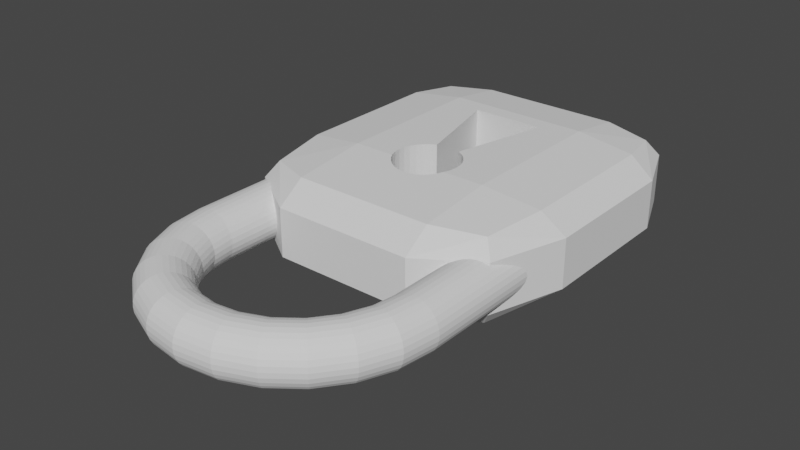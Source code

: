 # Source: LockSquare.blend  (saved by Blender 3.6.11; exported with 4.5.12 LTS)
import bpy
from mathutils import Matrix  # noqa: F401  (used for matrix-valued properties, if any)

bpy.ops.wm.read_factory_settings(use_empty=True)
scene = bpy.context.scene
scene.name = 'Scene'

# ---- collections
col_collection = bpy.data.collections.new('Collection'); scene.collection.children.link(col_collection)

# ---- world
world_world = bpy.data.worlds.new('World'); scene.world = world_world
world_world.use_nodes = True; world_world.node_tree.nodes.clear()
_N = world_world.node_tree.nodes; _L = world_world.node_tree.links
n0 = _N.new('ShaderNodeOutputWorld'); n0.name = 'World Output'; n0.location = (300, 300)
n1 = _N.new('ShaderNodeBackground'); n1.name = 'Background'; n1.location = (10, 300)
n1.inputs[0].default_value = (0.05088, 0.05088, 0.05088, 1.0)
_L.new(n1.outputs[0], n0.inputs[0])
n0.is_active_output = True
world_world.color = (0.05088, 0.05088, 0.05088)
world_world.use_sun_shadow = False
world_world.sun_shadow_jitter_overblur = 0.0

# ---- meshes
me_cube_002 = bpy.data.meshes.new('Cube.002')
me_cube_002.from_pydata([(-0.4682, -0.5639, -1.0), (-0.4682, -1.241, -0.4682), (-1.0, -0.503, -0.4682), (-0.4682, -1.059, -0.8442), (-0.7752, -0.9314, -0.7752), (-0.8442, -0.9961, -0.4682), (-0.8442, -0.5291, -0.8442), (-0.4682, -1.241, 0.4682), (-0.4682, -0.5639, 1.0), (-1.0, -0.503, 0.4682), (-0.4682, -1.059, 0.8442), (-0.7752, -0.9314, 0.7752), (-0.8442, -0.5291, 0.8442), (-0.8442, -0.9961, 0.4682), (-0.4682, 0.4682, -1.0), (-1.0, 0.4682, -0.4682), (-0.4682, 1.0, -0.4682), (-0.8442, 0.4682, -0.8442), (-0.7752, 0.7752, -0.7752), (-0.8442, 0.8442, -0.4682), (-0.4682, 0.8442, -0.8442), (-0.4682, 0.4682, 1.0), (-0.4682, 1.0, 0.4682), (-1.0, 0.4682, 0.4682), (-0.4682, 0.8442, 0.8442), (-0.7752, 0.7752, 0.7752), (-0.8442, 0.8442, 0.4682), (-0.8442, 0.4682, 0.8442), (0.4682, -0.5639, -1.0), (1.0, -0.503, -0.4682), (0.4682, -1.241, -0.4682), (0.8442, -0.5291, -0.8442), (0.7752, -0.9314, -0.7752), (0.8442, -0.9961, -0.4682), (0.4682, -1.059, -0.8442), (0.4682, -0.5639, 1.0), (0.4682, -1.241, 0.4682), (1.0, -0.503, 0.4682), (0.4682, -1.059, 0.8442), (0.7752, -0.9314, 0.7752), (0.8442, -0.9961, 0.4682), (0.8442, -0.5291, 0.8442), (0.4682, 0.4682, -1.0), (0.4682, 1.0, -0.4682), (1.0, 0.4682, -0.4682), (0.4682, 0.8442, -0.8442), (0.7752, 0.7752, -0.7752), (0.8442, 0.8442, -0.4682), (0.8442, 0.4682, -0.8442), (0.4682, 0.4682, 1.0), (1.0, 0.4682, 0.4682), (0.4682, 1.0, 0.4682), (0.8442, 0.4682, 0.8442), (0.7752, 0.7752, 0.7752), (0.8442, 0.8442, 0.4682), (0.4682, 0.8442, 0.8442), (0.7501, -1.523, 0.5029), (0.7165, -1.523, 0.4933), (0.6843, -1.523, 0.4649), (0.6546, -1.523, 0.4189), (0.6286, -1.523, 0.3569), (0.6072, -1.523, 0.2813), (0.5913, -1.523, 0.1951), (0.5815, -1.523, 0.1015), (0.5782, -1.523, 0.004265), (0.5815, -1.523, -0.09301), (0.5913, -1.523, -0.1866), (0.6072, -1.523, -0.2728), (0.6286, -1.523, -0.3483), (0.6546, -1.523, -0.4103), (0.6843, -1.523, -0.4564), (0.7165, -1.523, -0.4848), (0.7501, -1.523, -0.4944), (0.7836, -1.523, -0.4848), (0.8158, -1.523, -0.4564), (0.8455, -1.523, -0.4103), (0.8716, -1.523, -0.3483), (0.8929, -1.523, -0.2728), (0.9088, -1.523, -0.1866), (0.9186, -1.523, -0.09301), (0.9219, -1.523, 0.004265), (0.9186, -1.523, 0.1015), (0.9088, -1.523, 0.1951), (0.8929, -1.523, 0.2813), (0.8716, -1.523, 0.3569), (0.8455, -1.523, 0.4189), (0.8158, -1.523, 0.4649), (0.7836, -1.523, 0.4933), (0.7245, -1.717, 0.5029), (0.6921, -1.708, 0.4933), (0.661, -1.7, 0.4649), (0.6323, -1.692, 0.4189), (0.6071, -1.686, 0.3569), (0.5865, -1.68, 0.2813), (0.5712, -1.676, 0.1951), (0.5617, -1.674, 0.1015), (0.5585, -1.673, 0.004265), (0.5617, -1.674, -0.09301), (0.5712, -1.676, -0.1866), (0.5865, -1.68, -0.2728), (0.6071, -1.686, -0.3483), (0.6323, -1.692, -0.4103), (0.661, -1.7, -0.4564), (0.6921, -1.708, -0.4848), (0.7245, -1.717, -0.4944), (0.7569, -1.726, -0.4848), (0.788, -1.734, -0.4564), (0.8167, -1.742, -0.4103), (0.8419, -1.749, -0.3483), (0.8625, -1.754, -0.2728), (0.8779, -1.758, -0.1866), (0.8873, -1.761, -0.09301), (0.8905, -1.762, 0.004265), (0.8873, -1.761, 0.1015), (0.8779, -1.758, 0.1951), (0.8625, -1.754, 0.2813), (0.8419, -1.749, 0.3569), (0.8167, -1.742, 0.4189), (0.788, -1.734, 0.4649), (0.7569, -1.726, 0.4933), (0.6496, -1.898, 0.5029), (0.6205, -1.881, 0.4933), (0.5926, -1.865, 0.4649), (0.5669, -1.85, 0.4189), (0.5443, -1.837, 0.3569), (0.5258, -1.827, 0.2813), (0.5121, -1.819, 0.1951), (0.5036, -1.814, 0.1015), (0.5008, -1.812, 0.004264), (0.5036, -1.814, -0.09301), (0.5121, -1.819, -0.1866), (0.5258, -1.827, -0.2728), (0.5443, -1.837, -0.3483), (0.5669, -1.85, -0.4103), (0.5926, -1.865, -0.4564), (0.6205, -1.881, -0.4848), (0.6496, -1.898, -0.4944), (0.6786, -1.915, -0.4848), (0.7065, -1.931, -0.4564), (0.7323, -1.946, -0.4103), (0.7548, -1.959, -0.3483), (0.7733, -1.969, -0.2728), (0.7871, -1.977, -0.1866), (0.7955, -1.982, -0.09301), (0.7984, -1.984, 0.004264), (0.7955, -1.982, 0.1015), (0.7871, -1.977, 0.1951), (0.7733, -1.969, 0.2813), (0.7548, -1.959, 0.3569), (0.7323, -1.946, 0.4189), (0.7065, -1.931, 0.4649), (0.6786, -1.915, 0.4933), (0.5304, -2.053, 0.5029), (0.5067, -2.03, 0.4933), (0.4839, -2.007, 0.4649), (0.4629, -1.986, 0.4189), (0.4445, -1.967, 0.3569), (0.4293, -1.952, 0.2813), (0.4181, -1.941, 0.1951), (0.4112, -1.934, 0.1015), (0.4089, -1.932, 0.004264), (0.4112, -1.934, -0.09301), (0.4181, -1.941, -0.1866), (0.4293, -1.952, -0.2728), (0.4445, -1.967, -0.3483), (0.4629, -1.986, -0.4103), (0.4839, -2.007, -0.4564), (0.5067, -2.03, -0.4848), (0.5304, -2.053, -0.4944), (0.5541, -2.077, -0.4848), (0.5769, -2.1, -0.4564), (0.5979, -2.121, -0.4103), (0.6163, -2.139, -0.3483), (0.6314, -2.154, -0.2728), (0.6426, -2.166, -0.1866), (0.6496, -2.173, -0.09301), (0.6519, -2.175, 0.004264), (0.6496, -2.173, 0.1015), (0.6426, -2.166, 0.1951), (0.6314, -2.154, 0.2813), (0.6163, -2.139, 0.3569), (0.5979, -2.121, 0.4189), (0.5769, -2.1, 0.4649), (0.5541, -2.077, 0.4933), (0.375, -2.173, 0.5029), (0.3583, -2.144, 0.4933), (0.3422, -2.116, 0.4649), (0.3273, -2.09, 0.4189), (0.3143, -2.067, 0.3569), (0.3036, -2.049, 0.2813), (0.2957, -2.035, 0.1951), (0.2908, -2.027, 0.1015), (0.2891, -2.024, 0.004264), (0.2908, -2.027, -0.09301), (0.2957, -2.035, -0.1866), (0.3036, -2.049, -0.2728), (0.3143, -2.067, -0.3483), (0.3273, -2.09, -0.4103), (0.3422, -2.116, -0.4564), (0.3583, -2.144, -0.4848), (0.375, -2.173, -0.4944), (0.3918, -2.202, -0.4848), (0.4079, -2.23, -0.4564), (0.4228, -2.255, -0.4103), (0.4358, -2.278, -0.3483), (0.4465, -2.296, -0.2728), (0.4544, -2.31, -0.1866), (0.4593, -2.319, -0.09301), (0.461, -2.321, 0.004264), (0.4593, -2.319, 0.1015), (0.4544, -2.31, 0.1951), (0.4465, -2.296, 0.2813), (0.4358, -2.278, 0.3569), (0.4228, -2.255, 0.4189), (0.4079, -2.23, 0.4649), (0.3918, -2.202, 0.4933), (0.1941, -2.248, 0.5029), (0.1855, -2.215, 0.4933), (0.1771, -2.184, 0.4649), (0.1694, -2.155, 0.4189), (0.1627, -2.13, 0.3569), (0.1572, -2.109, 0.2813), (0.153, -2.094, 0.1951), (0.1505, -2.085, 0.1015), (0.1497, -2.082, 0.004264), (0.1505, -2.085, -0.09302), (0.153, -2.094, -0.1866), (0.1572, -2.109, -0.2728), (0.1627, -2.13, -0.3483), (0.1694, -2.155, -0.4103), (0.1771, -2.184, -0.4564), (0.1855, -2.215, -0.4848), (0.1941, -2.248, -0.4944), (0.2028, -2.28, -0.4848), (0.2112, -2.311, -0.4564), (0.2188, -2.34, -0.4103), (0.2256, -2.365, -0.3483), (0.2311, -2.386, -0.2728), (0.2352, -2.401, -0.1866), (0.2378, -2.41, -0.09302), (0.2386, -2.413, 0.004264), (0.2378, -2.41, 0.1015), (0.2352, -2.401, 0.1951), (0.2311, -2.386, 0.2813), (0.2256, -2.365, 0.3569), (0.2188, -2.34, 0.4189), (0.2112, -2.311, 0.4649), (0.2028, -2.28, 0.4933), (1.583e-10, -2.273, 0.5029), (6.067e-08, -2.24, 0.4933), (1.529e-08, -2.207, 0.4649), (6.067e-08, -2.178, 0.4189), (7.579e-08, -2.152, 0.3569), (4.554e-08, -2.13, 0.2813), (9.092e-08, -2.114, 0.1951), (7.579e-08, -2.105, 0.1015), (9.092e-08, -2.101, 0.004263), (7.579e-08, -2.105, -0.09302), (9.092e-08, -2.114, -0.1866), (4.554e-08, -2.13, -0.2728), (9.092e-08, -2.152, -0.3483), (9.092e-08, -2.178, -0.4103), (4.554e-08, -2.207, -0.4564), (6.067e-08, -2.24, -0.4848), (1.06e-07, -2.273, -0.4944), (3.041e-08, -2.307, -0.4848), (6.067e-08, -2.339, -0.4564), (1.583e-10, -2.369, -0.4103), (4.554e-08, -2.395, -0.3483), (6.067e-08, -2.416, -0.2728), (1.514e-07, -2.432, -0.1866), (4.554e-08, -2.442, -0.09302), (4.554e-08, -2.445, 0.004263), (4.554e-08, -2.442, 0.1015), (9.092e-08, -2.432, 0.1951), (1.529e-08, -2.416, 0.2813), (4.554e-08, -2.395, 0.3569), (1.583e-10, -2.369, 0.4189), (1.583e-10, -2.339, 0.4649), (3.041e-08, -2.307, 0.4933), (-0.1941, -2.248, 0.5029), (-0.1855, -2.215, 0.4933), (-0.1771, -2.184, 0.4649), (-0.1694, -2.155, 0.4189), (-0.1627, -2.13, 0.3569), (-0.1572, -2.109, 0.2813), (-0.153, -2.094, 0.1951), (-0.1505, -2.085, 0.1015), (-0.1497, -2.082, 0.004263), (-0.1505, -2.085, -0.09302), (-0.153, -2.094, -0.1866), (-0.1572, -2.109, -0.2728), (-0.1627, -2.13, -0.3483), (-0.1694, -2.155, -0.4103), (-0.1771, -2.184, -0.4564), (-0.1855, -2.215, -0.4848), (-0.1941, -2.248, -0.4944), (-0.2028, -2.28, -0.4848), (-0.2112, -2.311, -0.4564), (-0.2188, -2.34, -0.4103), (-0.2256, -2.365, -0.3483), (-0.2311, -2.386, -0.2728), (-0.2352, -2.401, -0.1866), (-0.2378, -2.41, -0.09302), (-0.2386, -2.413, 0.004263), (-0.2378, -2.41, 0.1015), (-0.2352, -2.401, 0.1951), (-0.2311, -2.386, 0.2813), (-0.2256, -2.365, 0.3569), (-0.2188, -2.34, 0.4189), (-0.2112, -2.311, 0.4649), (-0.2028, -2.28, 0.4933), (-0.375, -2.173, 0.5029), (-0.3583, -2.144, 0.4933), (-0.3422, -2.116, 0.4649), (-0.3273, -2.09, 0.4189), (-0.3143, -2.067, 0.3569), (-0.3036, -2.049, 0.2813), (-0.2957, -2.035, 0.1951), (-0.2908, -2.027, 0.1015), (-0.2891, -2.024, 0.004263), (-0.2908, -2.027, -0.09302), (-0.2957, -2.035, -0.1866), (-0.3036, -2.049, -0.2728), (-0.3143, -2.067, -0.3483), (-0.3273, -2.09, -0.4103), (-0.3422, -2.116, -0.4564), (-0.3583, -2.144, -0.4848), (-0.375, -2.173, -0.4944), (-0.3918, -2.202, -0.4848), (-0.4079, -2.23, -0.4564), (-0.4228, -2.255, -0.4103), (-0.4358, -2.278, -0.3483), (-0.4465, -2.296, -0.2728), (-0.4544, -2.31, -0.1866), (-0.4593, -2.319, -0.09302), (-0.461, -2.321, 0.004263), (-0.4593, -2.319, 0.1015), (-0.4544, -2.31, 0.1951), (-0.4465, -2.296, 0.2813), (-0.4358, -2.278, 0.3569), (-0.4228, -2.255, 0.4189), (-0.4079, -2.23, 0.4649), (-0.3918, -2.202, 0.4933), (-0.5304, -2.053, 0.5029), (-0.5067, -2.03, 0.4933), (-0.4839, -2.007, 0.4649), (-0.4629, -1.986, 0.4189), (-0.4445, -1.967, 0.3569), (-0.4293, -1.952, 0.2813), (-0.4181, -1.941, 0.1951), (-0.4112, -1.934, 0.1015), (-0.4089, -1.932, 0.004263), (-0.4112, -1.934, -0.09302), (-0.4181, -1.941, -0.1866), (-0.4293, -1.952, -0.2728), (-0.4445, -1.967, -0.3483), (-0.4629, -1.986, -0.4103), (-0.4839, -2.007, -0.4564), (-0.5067, -2.03, -0.4848), (-0.5304, -2.053, -0.4944), (-0.5541, -2.077, -0.4848), (-0.5769, -2.1, -0.4564), (-0.5979, -2.121, -0.4103), (-0.6163, -2.139, -0.3483), (-0.6314, -2.154, -0.2728), (-0.6426, -2.166, -0.1866), (-0.6495, -2.173, -0.09302), (-0.6519, -2.175, 0.004263), (-0.6495, -2.173, 0.1015), (-0.6426, -2.166, 0.1951), (-0.6314, -2.154, 0.2813), (-0.6163, -2.139, 0.3569), (-0.5979, -2.121, 0.4189), (-0.5769, -2.1, 0.4649), (-0.5541, -2.077, 0.4933), (-0.6496, -1.898, 0.5029), (-0.6205, -1.881, 0.4933), (-0.5926, -1.865, 0.4649), (-0.5669, -1.85, 0.4189), (-0.5443, -1.837, 0.3569), (-0.5258, -1.827, 0.2813), (-0.5121, -1.819, 0.1951), (-0.5036, -1.814, 0.1015), (-0.5008, -1.812, 0.004262), (-0.5036, -1.814, -0.09302), (-0.5121, -1.819, -0.1866), (-0.5258, -1.827, -0.2728), (-0.5443, -1.837, -0.3483), (-0.5669, -1.85, -0.4103), (-0.5926, -1.865, -0.4564), (-0.6205, -1.881, -0.4848), (-0.6496, -1.898, -0.4944), (-0.6786, -1.915, -0.4848), (-0.7065, -1.931, -0.4564), (-0.7323, -1.946, -0.4103), (-0.7548, -1.959, -0.3483), (-0.7733, -1.969, -0.2728), (-0.7871, -1.977, -0.1866), (-0.7955, -1.982, -0.09302), (-0.7984, -1.984, 0.004262), (-0.7955, -1.982, 0.1015), (-0.7871, -1.977, 0.1951), (-0.7733, -1.969, 0.2813), (-0.7548, -1.959, 0.3569), (-0.7323, -1.946, 0.4189), (-0.7065, -1.931, 0.4649), (-0.6786, -1.915, 0.4933), (-0.7245, -1.717, 0.5029), (-0.6921, -1.708, 0.4933), (-0.661, -1.7, 0.4649), (-0.6323, -1.692, 0.4189), (-0.6071, -1.686, 0.3568), (-0.5865, -1.68, 0.2813), (-0.5712, -1.676, 0.1951), (-0.5617, -1.674, 0.1015), (-0.5585, -1.673, 0.004262), (-0.5617, -1.674, -0.09302), (-0.5712, -1.676, -0.1866), (-0.5865, -1.68, -0.2728), (-0.6071, -1.686, -0.3483), (-0.6323, -1.692, -0.4103), (-0.661, -1.7, -0.4564), (-0.6921, -1.708, -0.4848), (-0.7245, -1.717, -0.4944), (-0.7569, -1.726, -0.4848), (-0.788, -1.734, -0.4564), (-0.8167, -1.742, -0.4103), (-0.8419, -1.749, -0.3483), (-0.8625, -1.754, -0.2728), (-0.8779, -1.758, -0.1866), (-0.8873, -1.761, -0.09302), (-0.8905, -1.762, 0.004262), (-0.8873, -1.761, 0.1015), (-0.8779, -1.758, 0.1951), (-0.8625, -1.754, 0.2813), (-0.8419, -1.749, 0.3568), (-0.8167, -1.742, 0.4189), (-0.788, -1.734, 0.4649), (-0.7569, -1.726, 0.4933), (-0.7501, -1.523, 0.5029), (-0.7165, -1.523, 0.4933), (-0.6843, -1.523, 0.4649), (-0.6546, -1.523, 0.4189), (-0.6286, -1.523, 0.3568), (-0.6072, -1.523, 0.2813), (-0.5913, -1.523, 0.1951), (-0.5815, -1.523, 0.1015), (-0.5782, -1.523, 0.004262), (-0.5815, -1.523, -0.09302), (-0.5913, -1.523, -0.1866), (-0.6072, -1.523, -0.2728), (-0.6286, -1.523, -0.3483), (-0.6546, -1.523, -0.4103), (-0.6843, -1.523, -0.4564), (-0.7165, -1.523, -0.4848), (-0.7501, -1.523, -0.4944), (-0.7836, -1.523, -0.4848), (-0.8158, -1.523, -0.4564), (-0.8455, -1.523, -0.4103), (-0.8716, -1.523, -0.3483), (-0.8929, -1.523, -0.2728), (-0.9088, -1.523, -0.1866), (-0.9186, -1.523, -0.09302), (-0.9219, -1.523, 0.004262), (-0.9186, -1.523, 0.1015), (-0.9088, -1.523, 0.1951), (-0.8929, -1.523, 0.2813), (-0.8716, -1.523, 0.3568), (-0.8455, -1.523, 0.4189), (-0.8158, -1.523, 0.4649), (-0.7836, -1.523, 0.4933), (0.7501, -0.5045, 0.5029), (0.7165, -0.5045, 0.4933), (0.6843, -0.5045, 0.4649), (0.6546, -0.5045, 0.4189), (0.6286, -0.5045, 0.3569), (0.6072, -0.5045, 0.2813), (0.5913, -0.5045, 0.1951), (0.5815, -0.5045, 0.1015), (0.5782, -0.5045, 0.004265), (0.5815, -0.5045, -0.09301), (0.5913, -0.5045, -0.1866), (0.6072, -0.5045, -0.2728), (0.6286, -0.5045, -0.3483), (0.6546, -0.5045, -0.4103), (0.6843, -0.5045, -0.4564), (0.7165, -0.5045, -0.4848), (0.7501, -0.5045, -0.4944), (0.7836, -0.5045, -0.4848), (0.8158, -0.5045, -0.4564), (0.8455, -0.5045, -0.4103), (0.8716, -0.5045, -0.3483), (0.8929, -0.5045, -0.2728), (0.9088, -0.5045, -0.1866), (0.9186, -0.5045, -0.09301), (0.9219, -0.5045, 0.004265), (0.9186, -0.5045, 0.1015), (0.9088, -0.5045, 0.1951), (0.8929, -0.5045, 0.2813), (0.8716, -0.5045, 0.3569), (0.8455, -0.5045, 0.4189), (0.8158, -0.5045, 0.4649), (0.7836, -0.5045, 0.4933), (-0.7501, -0.5045, 0.5029), (-0.7165, -0.5045, 0.4933), (-0.6843, -0.5045, 0.4649), (-0.6546, -0.5045, 0.4189), (-0.6286, -0.5045, 0.3568), (-0.6072, -0.5045, 0.2813), (-0.5913, -0.5045, 0.1951), (-0.5815, -0.5045, 0.1015), (-0.5782, -0.5045, 0.004262), (-0.5815, -0.5045, -0.09302), (-0.5913, -0.5045, -0.1866), (-0.6072, -0.5045, -0.2728), (-0.6286, -0.5045, -0.3483), (-0.6546, -0.5045, -0.4103), (-0.6843, -0.5045, -0.4564), (-0.7165, -0.5045, -0.4848), (-0.7501, -0.5045, -0.4944), (-0.7836, -0.5045, -0.4848), (-0.8158, -0.5045, -0.4564), (-0.8455, -0.5045, -0.4103), (-0.8716, -0.5045, -0.3483), (-0.8929, -0.5045, -0.2728), (-0.9088, -0.5045, -0.1866), (-0.9186, -0.5045, -0.09302), (-0.9219, -0.5045, 0.004262), (-0.9186, -0.5045, 0.1015), (-0.9088, -0.5045, 0.1951), (-0.8929, -0.5045, 0.2813), (-0.8716, -0.5045, 0.3568), (-0.8455, -0.5045, 0.4189), (-0.8158, -0.5045, 0.4649), (-0.7836, -0.5045, 0.4933), (-0.1214, 0.3574, 1.0), (-0.2381, 0.3574, 1.0), (0.2381, 0.3574, 1.0), (-4.756e-10, 0.3574, 1.0), (0.1214, 0.3574, 1.0), (-0.211, -0.5131, 1.0), (-0.2151, -0.4712, 1.0), (-0.1987, -0.5535, 1.0), (-0.211, -0.4292, 1.0), (-0.1987, -0.3889, 1.0), (-0.1789, -0.3517, 1.0), (-0.1932, -0.5639, 1.0), (-0.08232, -0.2724, 1.0), (-0.1195, -0.2923, 1.0), (-0.1521, -0.3191, 1.0), (0.1195, -0.2923, 1.0), (0.08232, -0.2724, 1.0), (0.1932, -0.5639, 1.0), (0.1789, -0.3517, 1.0), (0.1521, -0.3191, 1.0), (0.2151, -0.4712, 1.0), (0.211, -0.4292, 1.0), (0.1987, -0.5535, 1.0), (0.211, -0.5131, 1.0), (0.1987, -0.3889, 1.0), (-0.1932, -0.5639, -1.0), (-0.1521, -0.6233, -0.9813), (-0.1789, -0.5907, -0.9916), (-0.1195, -0.65, -0.9729), (-0.04197, -0.6822, -0.9628), (-0.08232, -0.6699, -0.9666), (0.08232, -0.6699, -0.9666), (0.04197, -0.6822, -0.9628), (0.1521, -0.6233, -0.9813), (0.1932, -0.5639, -1.0), (0.1789, -0.5907, -0.9916), (0.0, -0.6863, -0.9615), (0.1195, -0.65, -0.9729), (-0.1521, -0.6233, 0.9813), (-0.1789, -0.5907, 0.9916), (-0.1195, -0.65, 0.9729), (-0.04197, -0.6822, 0.9628), (-0.08232, -0.6699, 0.9666), (0.08232, -0.6699, 0.9666), (0.04197, -0.6822, 0.9628), (0.1521, -0.6233, 0.9813), (0.1789, -0.5907, 0.9916), (0.1195, -0.65, 0.9729), (0.0, -0.6863, 0.9615), (-0.2381, 0.3574, -1.0), (-4.756e-10, 0.3574, -1.0), (-0.1214, 0.3574, -1.0), (0.2381, 0.3574, -1.0), (0.1214, 0.3574, -1.0), (-0.2151, -0.4712, -1.0), (-0.1987, -0.5535, -1.0), (-0.211, -0.5131, -1.0), (-0.211, -0.4292, -1.0), (-0.1521, -0.3191, -1.0), (-0.1195, -0.2923, -1.0), (-0.1789, -0.3517, -1.0), (-0.1987, -0.3889, -1.0), (0.1195, -0.2923, -1.0), (0.08232, -0.2724, -1.0), (-0.08232, -0.2724, -1.0), (0.1521, -0.3191, -1.0), (0.1789, -0.3517, -1.0), (0.1987, -0.5535, -1.0), (0.2151, -0.4712, -1.0), (0.211, -0.5131, -1.0), (0.211, -0.4292, -1.0), (0.1987, -0.3889, -1.0)], [], [(30, 36, 7, 1), (44, 50, 37, 29), (537, 536, 539, 540, 538, 552, 551, 555, 554, 560, 557, 556, 559, 558, 553, 35, 49, 21, 8, 547, 543, 541, 542, 544, 545, 546, 550, 549, 548), (2, 9, 23, 15), (16, 22, 51, 43), (0, 3, 4, 6), (1, 5, 4, 3), (2, 6, 4, 5), (7, 10, 11, 13), (8, 12, 11, 10), (9, 13, 11, 12), (14, 17, 18, 20), (15, 19, 18, 17), (16, 20, 18, 19), (21, 24, 25, 27), (22, 26, 25, 24), (23, 27, 25, 26), (28, 31, 32, 34), (29, 33, 32, 31), (30, 34, 32, 33), (35, 38, 39, 41), (36, 40, 39, 38), (37, 41, 39, 40), (42, 45, 46, 48), (43, 47, 46, 45), (44, 48, 46, 47), (49, 52, 53, 55), (50, 54, 53, 52), (51, 55, 53, 54), (14, 0, 6, 17), (17, 6, 2, 15), (1, 7, 13, 5), (5, 13, 9, 2), (8, 21, 27, 12), (12, 27, 23, 9), (22, 16, 19, 26), (26, 19, 15, 23), (42, 14, 20, 45), (45, 20, 16, 43), (21, 49, 55, 24), (24, 55, 51, 22), (50, 44, 47, 54), (54, 47, 43, 51), (28, 42, 48, 31), (31, 48, 44, 29), (49, 35, 41, 52), (52, 41, 37, 50), (36, 30, 33, 40), (40, 33, 29, 37), (570, 28, 34, 3, 0, 561, 563, 562, 564, 566, 565, 572, 568, 567, 573, 569, 571), (3, 34, 30, 1), (547, 8, 10, 38, 35, 553, 582, 581, 583, 579, 580, 584, 577, 578, 576, 574, 575), (38, 10, 7, 36), (599, 588, 589, 586, 587, 585, 600, 595, 594, 596, 597, 593, 590, 592, 591, 561, 0, 14, 42, 28, 570, 603, 605, 604, 606, 607, 602, 601, 598), (74, 106, 105, 73), (61, 93, 92, 60), (56, 88, 119, 87), (75, 107, 106, 74), (62, 94, 93, 61), (76, 108, 107, 75), (63, 95, 94, 62), (77, 109, 108, 76), (64, 96, 95, 63), (78, 110, 109, 77), (65, 97, 96, 64), (79, 111, 110, 78), (66, 98, 97, 65), (80, 112, 111, 79), (67, 99, 98, 66), (81, 113, 112, 80), (68, 100, 99, 67), (82, 114, 113, 81), (69, 101, 100, 68), (83, 115, 114, 82), (70, 102, 101, 69), (57, 89, 88, 56), (84, 116, 115, 83), (71, 103, 102, 70), (58, 90, 89, 57), (85, 117, 116, 84), (72, 104, 103, 71), (59, 91, 90, 58), (86, 118, 117, 85), (73, 105, 104, 72), (60, 92, 91, 59), (87, 119, 118, 86), (114, 146, 145, 113), (101, 133, 132, 100), (115, 147, 146, 114), (102, 134, 133, 101), (89, 121, 120, 88), (116, 148, 147, 115), (103, 135, 134, 102), (90, 122, 121, 89), (117, 149, 148, 116), (104, 136, 135, 103), (91, 123, 122, 90), (118, 150, 149, 117), (105, 137, 136, 104), (92, 124, 123, 91), (119, 151, 150, 118), (106, 138, 137, 105), (93, 125, 124, 92), (88, 120, 151, 119), (107, 139, 138, 106), (94, 126, 125, 93), (108, 140, 139, 107), (95, 127, 126, 94), (109, 141, 140, 108), (96, 128, 127, 95), (110, 142, 141, 109), (97, 129, 128, 96), (111, 143, 142, 110), (98, 130, 129, 97), (112, 144, 143, 111), (99, 131, 130, 98), (113, 145, 144, 112), (100, 132, 131, 99), (149, 181, 180, 148), (136, 168, 167, 135), (123, 155, 154, 122), (150, 182, 181, 149), (137, 169, 168, 136), (124, 156, 155, 123), (151, 183, 182, 150), (138, 170, 169, 137), (125, 157, 156, 124), (120, 152, 183, 151), (139, 171, 170, 138), (126, 158, 157, 125), (140, 172, 171, 139), (127, 159, 158, 126), (141, 173, 172, 140), (128, 160, 159, 127), (142, 174, 173, 141), (129, 161, 160, 128), (143, 175, 174, 142), (130, 162, 161, 129), (144, 176, 175, 143), (131, 163, 162, 130), (145, 177, 176, 144), (132, 164, 163, 131), (146, 178, 177, 145), (133, 165, 164, 132), (147, 179, 178, 146), (134, 166, 165, 133), (121, 153, 152, 120), (148, 180, 179, 147), (135, 167, 166, 134), (122, 154, 153, 121), (152, 184, 215, 183), (171, 203, 202, 170), (158, 190, 189, 157), (172, 204, 203, 171), (159, 191, 190, 158), (173, 205, 204, 172), (160, 192, 191, 159), (174, 206, 205, 173), (161, 193, 192, 160), (175, 207, 206, 174), (162, 194, 193, 161), (176, 208, 207, 175), (163, 195, 194, 162), (177, 209, 208, 176), (164, 196, 195, 163), (178, 210, 209, 177), (165, 197, 196, 164), (179, 211, 210, 178), (166, 198, 197, 165), (153, 185, 184, 152), (180, 212, 211, 179), (167, 199, 198, 166), (154, 186, 185, 153), (181, 213, 212, 180), (168, 200, 199, 167), (155, 187, 186, 154), (182, 214, 213, 181), (169, 201, 200, 168), (156, 188, 187, 155), (183, 215, 214, 182), (170, 202, 201, 169), (157, 189, 188, 156), (206, 238, 237, 205), (193, 225, 224, 192), (207, 239, 238, 206), (194, 226, 225, 193), (208, 240, 239, 207), (195, 227, 226, 194), (209, 241, 240, 208), (196, 228, 227, 195), (210, 242, 241, 209), (197, 229, 228, 196), (211, 243, 242, 210), (198, 230, 229, 197), (185, 217, 216, 184), (212, 244, 243, 211), (199, 231, 230, 198), (186, 218, 217, 185), (213, 245, 244, 212), (200, 232, 231, 199), (187, 219, 218, 186), (214, 246, 245, 213), (201, 233, 232, 200), (188, 220, 219, 187), (215, 247, 246, 214), (202, 234, 233, 201), (189, 221, 220, 188), (184, 216, 247, 215), (203, 235, 234, 202), (190, 222, 221, 189), (204, 236, 235, 203), (191, 223, 222, 190), (205, 237, 236, 204), (192, 224, 223, 191), (241, 273, 272, 240), (228, 260, 259, 227), (242, 274, 273, 241), (229, 261, 260, 228), (243, 275, 274, 242), (230, 262, 261, 229), (217, 249, 248, 216), (244, 276, 275, 243), (231, 263, 262, 230), (218, 250, 249, 217), (245, 277, 276, 244), (232, 264, 263, 231), (219, 251, 250, 218), (246, 278, 277, 245), (233, 265, 264, 232), (220, 252, 251, 219), (247, 279, 278, 246), (234, 266, 265, 233), (221, 253, 252, 220), (216, 248, 279, 247), (235, 267, 266, 234), (222, 254, 253, 221), (236, 268, 267, 235), (223, 255, 254, 222), (237, 269, 268, 236), (224, 256, 255, 223), (238, 270, 269, 237), (225, 257, 256, 224), (239, 271, 270, 238), (226, 258, 257, 225), (240, 272, 271, 239), (227, 259, 258, 226), (249, 281, 280, 248), (276, 308, 307, 275), (263, 295, 294, 262), (250, 282, 281, 249), (277, 309, 308, 276), (264, 296, 295, 263), (251, 283, 282, 250), (278, 310, 309, 277), (265, 297, 296, 264), (252, 284, 283, 251), (279, 311, 310, 278), (266, 298, 297, 265), (253, 285, 284, 252), (248, 280, 311, 279), (267, 299, 298, 266), (254, 286, 285, 253), (268, 300, 299, 267), (255, 287, 286, 254), (269, 301, 300, 268), (256, 288, 287, 255), (270, 302, 301, 269), (257, 289, 288, 256), (271, 303, 302, 270), (258, 290, 289, 257), (272, 304, 303, 271), (259, 291, 290, 258), (273, 305, 304, 272), (260, 292, 291, 259), (274, 306, 305, 273), (261, 293, 292, 260), (275, 307, 306, 274), (262, 294, 293, 261), (284, 316, 315, 283), (311, 343, 342, 310), (298, 330, 329, 297), (285, 317, 316, 284), (280, 312, 343, 311), (299, 331, 330, 298), (286, 318, 317, 285), (300, 332, 331, 299), (287, 319, 318, 286), (301, 333, 332, 300), (288, 320, 319, 287), (302, 334, 333, 301), (289, 321, 320, 288), (303, 335, 334, 302), (290, 322, 321, 289), (304, 336, 335, 303), (291, 323, 322, 290), (305, 337, 336, 304), (292, 324, 323, 291), (306, 338, 337, 305), (293, 325, 324, 292), (307, 339, 338, 306), (294, 326, 325, 293), (281, 313, 312, 280), (308, 340, 339, 307), (295, 327, 326, 294), (282, 314, 313, 281), (309, 341, 340, 308), (296, 328, 327, 295), (283, 315, 314, 282), (310, 342, 341, 309), (297, 329, 328, 296), (319, 351, 350, 318), (333, 365, 364, 332), (320, 352, 351, 319), (334, 366, 365, 333), (321, 353, 352, 320), (335, 367, 366, 334), (322, 354, 353, 321), (336, 368, 367, 335), (323, 355, 354, 322), (337, 369, 368, 336), (324, 356, 355, 323), (338, 370, 369, 337), (325, 357, 356, 324), (339, 371, 370, 338), (326, 358, 357, 325), (313, 345, 344, 312), (340, 372, 371, 339), (327, 359, 358, 326), (314, 346, 345, 313), (341, 373, 372, 340), (328, 360, 359, 327), (315, 347, 346, 314), (342, 374, 373, 341), (329, 361, 360, 328), (316, 348, 347, 315), (343, 375, 374, 342), (330, 362, 361, 329), (317, 349, 348, 316), (312, 344, 375, 343), (331, 363, 362, 330), (318, 350, 349, 317), (332, 364, 363, 331), (354, 386, 385, 353), (368, 400, 399, 367), (355, 387, 386, 354), (369, 401, 400, 368), (356, 388, 387, 355), (370, 402, 401, 369), (357, 389, 388, 356), (371, 403, 402, 370), (358, 390, 389, 357), (345, 377, 376, 344), (372, 404, 403, 371), (359, 391, 390, 358), (346, 378, 377, 345), (373, 405, 404, 372), (360, 392, 391, 359), (347, 379, 378, 346), (374, 406, 405, 373), (361, 393, 392, 360), (348, 380, 379, 347), (375, 407, 406, 374), (362, 394, 393, 361), (349, 381, 380, 348), (344, 376, 407, 375), (363, 395, 394, 362), (350, 382, 381, 349), (364, 396, 395, 363), (351, 383, 382, 350), (365, 397, 396, 364), (352, 384, 383, 351), (366, 398, 397, 365), (353, 385, 384, 352), (367, 399, 398, 366), (389, 421, 420, 388), (403, 435, 434, 402), (390, 422, 421, 389), (377, 409, 408, 376), (404, 436, 435, 403), (391, 423, 422, 390), (378, 410, 409, 377), (405, 437, 436, 404), (392, 424, 423, 391), (379, 411, 410, 378), (406, 438, 437, 405), (393, 425, 424, 392), (380, 412, 411, 379), (407, 439, 438, 406), (394, 426, 425, 393), (381, 413, 412, 380), (376, 408, 439, 407), (395, 427, 426, 394), (382, 414, 413, 381), (396, 428, 427, 395), (383, 415, 414, 382), (397, 429, 428, 396), (384, 416, 415, 383), (398, 430, 429, 397), (385, 417, 416, 384), (399, 431, 430, 398), (386, 418, 417, 385), (400, 432, 431, 399), (387, 419, 418, 386), (401, 433, 432, 400), (388, 420, 419, 387), (402, 434, 433, 401), (424, 456, 455, 423), (411, 443, 442, 410), (438, 470, 469, 437), (425, 457, 456, 424), (412, 444, 443, 411), (439, 471, 470, 438), (426, 458, 457, 425), (413, 445, 444, 412), (408, 440, 471, 439), (427, 459, 458, 426), (414, 446, 445, 413), (428, 460, 459, 427), (415, 447, 446, 414), (429, 461, 460, 428), (416, 448, 447, 415), (430, 462, 461, 429), (417, 449, 448, 416), (431, 463, 462, 430), (418, 450, 449, 417), (432, 464, 463, 431), (419, 451, 450, 418), (433, 465, 464, 432), (420, 452, 451, 419), (434, 466, 465, 433), (421, 453, 452, 420), (435, 467, 466, 434), (422, 454, 453, 421), (409, 441, 440, 408), (436, 468, 467, 435), (423, 455, 454, 422), (410, 442, 441, 409), (437, 469, 468, 436), (69, 485, 486, 70), (452, 516, 515, 451), (70, 486, 487, 71), (453, 517, 516, 452), (71, 487, 488, 72), (454, 518, 517, 453), (72, 488, 489, 73), (455, 519, 518, 454), (73, 489, 490, 74), (456, 520, 519, 455), (74, 490, 491, 75), (457, 521, 520, 456), (75, 491, 492, 76), (458, 522, 521, 457), (76, 492, 493, 77), (459, 523, 522, 458), (77, 493, 494, 78), (460, 524, 523, 459), (78, 494, 495, 79), (461, 525, 524, 460), (79, 495, 496, 80), (462, 526, 525, 461), (80, 496, 497, 81), (463, 527, 526, 462), (81, 497, 498, 82), (464, 528, 527, 463), (82, 498, 499, 83), (56, 472, 473, 57), (465, 529, 528, 464), (83, 499, 500, 84), (57, 473, 474, 58), (466, 530, 529, 465), (84, 500, 501, 85), (58, 474, 475, 59), (467, 531, 530, 466), (441, 505, 504, 440), (85, 501, 502, 86), (59, 475, 476, 60), (468, 532, 531, 467), (442, 506, 505, 441), (86, 502, 503, 87), (60, 476, 477, 61), (469, 533, 532, 468), (443, 507, 506, 442), (87, 503, 472, 56), (61, 477, 478, 62), (470, 534, 533, 469), (444, 508, 507, 443), (62, 478, 479, 63), (471, 535, 534, 470), (445, 509, 508, 444), (63, 479, 480, 64), (440, 504, 535, 471), (446, 510, 509, 445), (64, 480, 481, 65), (447, 511, 510, 446), (65, 481, 482, 66), (448, 512, 511, 447), (66, 482, 483, 67), (449, 513, 512, 448), (67, 483, 484, 68), (450, 514, 513, 449), (68, 484, 485, 69), (451, 515, 514, 450), (585, 537, 548, 600), (598, 551, 552, 599), (601, 555, 551, 598), (554, 555, 601, 602), (560, 554, 602, 607), (557, 560, 607, 606), (556, 557, 606, 604), (559, 556, 604, 605), (558, 559, 605, 603), (553, 558, 603, 570, 571, 582), (571, 569, 581, 582), (569, 573, 583, 581), (573, 567, 579, 583), (567, 568, 580, 579), (568, 572, 584, 580), (572, 565, 577, 584), (565, 566, 578, 577), (566, 564, 576, 578), (564, 562, 574, 576), (574, 562, 563, 575), (575, 563, 561, 591, 543, 547), (592, 541, 543, 591), (590, 542, 541, 592), (593, 544, 542, 590), (597, 545, 544, 593), (596, 546, 545, 597), (594, 550, 546, 596), (595, 549, 550, 594), (600, 548, 549, 595), (589, 586, 539, 540), (588, 589, 540, 538), (587, 585, 537, 536), (586, 587, 536, 539), (552, 538, 588, 599)])
_uv = me_cube_002.uv_layers.new(name='UVMap')
_uv.uv.foreach_set('vector', [0.4415, 0.8165, 0.5585, 0.8165, 0.5585, 0.9335, 0.4415, 0.9335, 0.4415, 0.5665, 0.5585, 0.5665, 0.5585, 0.6835, 0.4415, 0.6835, 0.7798, 0.579, 0.7652, 0.579, 0.75, 0.579, 0.7348, 0.579, 0.7202, 0.579, 0.7397, 0.6505, 0.7351, 0.6527, 0.731, 0.6558, 0.7276, 0.6595, 0.7252, 0.6637, 0.7236, 0.6683, 0.7231, 0.673, 0.7236, 0.6778, 0.7252, 0.6823, 0.7258, 0.6835, 0.6915, 0.6835, 0.6915, 0.5665, 0.8085, 0.5665, 0.8085, 0.6835, 0.7742, 0.6835, 0.7748, 0.6823, 0.7764, 0.6778, 0.7769, 0.673, 0.7764, 0.6683, 0.7748, 0.6637, 0.7724, 0.6595, 0.769, 0.6558, 0.7649, 0.6527, 0.7603, 0.6505, 0.4415, 0.06648, 0.5585, 0.06648, 0.5585, 0.1835, 0.4415, 0.1835, 0.4415, 0.3165, 0.5585, 0.3165, 0.5585, 0.4335, 0.4415, 0.4335, 0.1915, 0.6835, 0.1915, 0.75, 0.1531, 0.75, 0.125, 0.6835, 0.4415, 0.9335, 0.4415, 1.0, 0.4031, 1.0, 0.375, 0.9335, 0.4415, 0.06648, 0.375, 0.06648, 0.375, 0.0281, 0.4415, 0.0, 0.5585, 0.9335, 0.625, 0.9335, 0.625, 0.9719, 0.5585, 1.0, 0.8085, 0.6835, 0.875, 0.6835, 0.875, 0.7219, 0.8085, 0.75, 0.5585, 0.06648, 0.5585, 0.0, 0.5969, 0.0, 0.625, 0.06648, 0.1915, 0.5665, 0.125, 0.5665, 0.125, 0.5281, 0.1915, 0.5, 0.4415, 0.1835, 0.4415, 0.25, 0.4031, 0.25, 0.375, 0.1835, 0.4415, 0.3165, 0.375, 0.3165, 0.375, 0.2781, 0.4415, 0.25, 0.8085, 0.5665, 0.8085, 0.5, 0.8469, 0.5, 0.875, 0.5665, 0.5585, 0.3165, 0.5585, 0.25, 0.5969, 0.25, 0.625, 0.3165, 0.5585, 0.1835, 0.625, 0.1835, 0.625, 0.2219, 0.5585, 0.25, 0.3085, 0.6835, 0.375, 0.6835, 0.3844, 0.75, 0.3085, 0.75, 0.4415, 0.6835, 0.4415, 0.75, 0.3844, 0.75, 0.375, 0.6835, 0.4415, 0.8165, 0.375, 0.8165, 0.3844, 0.75, 0.4415, 0.75, 0.6915, 0.6835, 0.6915, 0.75, 0.625, 0.7406, 0.625, 0.6835, 0.5585, 0.8165, 0.5585, 0.75, 0.625, 0.7406, 0.625, 0.8165, 0.5585, 0.6835, 0.625, 0.6835, 0.625, 0.7406, 0.5585, 0.75, 0.3085, 0.5665, 0.3085, 0.5, 0.375, 0.5094, 0.375, 0.5665, 0.4415, 0.4335, 0.4415, 0.5, 0.375, 0.5094, 0.375, 0.4335, 0.4415, 0.5665, 0.375, 0.5665, 0.375, 0.5094, 0.4415, 0.5, 0.6915, 0.5665, 0.625, 0.5665, 0.6156, 0.5, 0.6915, 0.5, 0.5585, 0.5665, 0.5585, 0.5, 0.6156, 0.5, 0.625, 0.5665, 0.5585, 0.4335, 0.625, 0.4335, 0.6156, 0.5, 0.5585, 0.5, 0.1915, 0.5665, 0.1915, 0.6835, 0.125, 0.6835, 0.125, 0.5665, 0.375, 0.1835, 0.375, 0.06648, 0.4415, 0.06648, 0.4415, 0.1835, 0.4415, 0.9335, 0.5585, 0.9335, 0.5585, 1.0, 0.4415, 1.0, 0.4415, 0.0, 0.5585, 0.0, 0.5585, 0.06648, 0.4415, 0.06648, 0.8085, 0.6835, 0.8085, 0.5665, 0.875, 0.5665, 0.875, 0.6835, 0.625, 0.06648, 0.625, 0.1835, 0.5585, 0.1835, 0.5585, 0.06648, 0.5585, 0.3165, 0.4415, 0.3165, 0.4415, 0.25, 0.5585, 0.25, 0.5585, 0.25, 0.4415, 0.25, 0.4415, 0.1835, 0.5585, 0.1835, 0.3085, 0.5665, 0.1915, 0.5665, 0.1915, 0.5, 0.3085, 0.5, 0.375, 0.4335, 0.375, 0.3165, 0.4415, 0.3165, 0.4415, 0.4335, 0.8085, 0.5665, 0.6915, 0.5665, 0.6915, 0.5, 0.8085, 0.5, 0.625, 0.3165, 0.625, 0.4335, 0.5585, 0.4335, 0.5585, 0.3165, 0.5585, 0.5665, 0.4415, 0.5665, 0.4415, 0.5, 0.5585, 0.5, 0.5585, 0.5, 0.4415, 0.5, 0.4415, 0.4335, 0.5585, 0.4335, 0.3085, 0.6835, 0.3085, 0.5665, 0.375, 0.5665, 0.375, 0.6835, 0.375, 0.6835, 0.375, 0.5665, 0.4415, 0.5665, 0.4415, 0.6835, 0.6915, 0.5665, 0.6915, 0.6835, 0.625, 0.6835, 0.625, 0.5665, 0.625, 0.5665, 0.625, 0.6835, 0.5585, 0.6835, 0.5585, 0.5665, 0.5585, 0.8165, 0.4415, 0.8165, 0.4415, 0.75, 0.5585, 0.75, 0.5585, 0.75, 0.4415, 0.75, 0.4415, 0.6835, 0.5585, 0.6835, 0.2742, 0.6835, 0.3085, 0.6835, 0.3085, 0.75, 0.1915, 0.75, 0.1915, 0.6835, 0.2258, 0.6835, 0.2276, 0.6871, 0.231, 0.6915, 0.2351, 0.6951, 0.2397, 0.6978, 0.2448, 0.6994, 0.25, 0.7, 0.2552, 0.6994, 0.2603, 0.6978, 0.2649, 0.6951, 0.269, 0.6915, 0.2724, 0.6871, 0.375, 0.9335, 0.375, 0.8165, 0.4415, 0.8165, 0.4415, 0.9335, 0.7742, 0.6835, 0.8085, 0.6835, 0.8085, 0.75, 0.6915, 0.75, 0.6915, 0.6835, 0.7258, 0.6835, 0.7276, 0.6871, 0.731, 0.6915, 0.7351, 0.6951, 0.7397, 0.6978, 0.7448, 0.6994, 0.75, 0.7, 0.7552, 0.6994, 0.7603, 0.6978, 0.7649, 0.6951, 0.769, 0.6915, 0.7724, 0.6871, 0.625, 0.8165, 0.625, 0.9335, 0.5585, 0.9335, 0.5585, 0.8165, 0.2603, 0.6505, 0.2798, 0.579, 0.2652, 0.579, 0.25, 0.579, 0.2348, 0.579, 0.2202, 0.579, 0.2397, 0.6505, 0.2351, 0.6527, 0.231, 0.6558, 0.2276, 0.6595, 0.2252, 0.6637, 0.2236, 0.6683, 0.2231, 0.673, 0.2236, 0.6778, 0.2252, 0.6823, 0.2258, 0.6835, 0.1915, 0.6835, 0.1915, 0.5665, 0.3085, 0.5665, 0.3085, 0.6835, 0.2742, 0.6835, 0.2748, 0.6823, 0.2764, 0.6778, 0.2769, 0.673, 0.2764, 0.6683, 0.2748, 0.6637, 0.2724, 0.6595, 0.269, 0.6558, 0.2649, 0.6527, 0.0, 0.0, 0.0, 0.0, 0.0, 0.0, 0.0, 0.0, 0.0, 0.0, 0.0, 0.0, 0.0, 0.0, 0.0, 0.0, 0.0, 0.0, 0.0, 0.0, 0.0, 0.0, 0.0, 0.0, 0.0, 0.0, 0.0, 0.0, 0.0, 0.0, 0.0, 0.0, 0.0, 0.0, 0.0, 0.0, 0.0, 0.0, 0.0, 0.0, 0.0, 0.0, 0.0, 0.0, 0.0, 0.0, 0.0, 0.0, 0.0, 0.0, 0.0, 0.0, 0.0, 0.0, 0.0, 0.0, 0.0, 0.0, 0.0, 0.0, 0.0, 0.0, 0.0, 0.0, 0.0, 0.0, 0.0, 0.0, 0.0, 0.0, 0.0, 0.0, 0.0, 0.0, 0.0, 0.0, 0.0, 0.0, 0.0, 0.0, 0.0, 0.0, 0.0, 0.0, 0.0, 0.0, 0.0, 0.0, 0.0, 0.0, 0.0, 0.0, 0.0, 0.0, 0.0, 0.0, 0.0, 0.0, 0.0, 0.0, 0.0, 0.0, 0.0, 0.0, 0.0, 0.0, 0.0, 0.0, 0.0, 0.0, 0.0, 0.0, 0.0, 0.0, 0.0, 0.0, 0.0, 0.0, 0.0, 0.0, 0.0, 0.0, 0.0, 0.0, 0.0, 0.0, 0.0, 0.0, 0.0, 0.0, 0.0, 0.0, 0.0, 0.0, 0.0, 0.0, 0.0, 0.0, 0.0, 0.0, 0.0, 0.0, 0.0, 0.0, 0.0, 0.0, 0.0, 0.0, 0.0, 0.0, 0.0, 0.0, 0.0, 0.0, 0.0, 0.0, 0.0, 0.0, 0.0, 0.0, 0.0, 0.0, 0.0, 0.0, 0.0, 0.0, 0.0, 0.0, 0.0, 0.0, 0.0, 0.0, 0.0, 0.0, 0.0, 0.0, 0.0, 0.0, 0.0, 0.0, 0.0, 0.0, 0.0, 0.0, 0.0, 0.0, 0.0, 0.0, 0.0, 0.0, 0.0, 0.0, 0.0, 0.0, 0.0, 0.0, 0.0, 0.0, 0.0, 0.0, 0.0, 0.0, 0.0, 0.0, 0.0, 0.0, 0.0, 0.0, 0.0, 0.0, 0.0, 0.0, 0.0, 0.0, 0.0, 0.0, 0.0, 0.0, 0.0, 0.0, 0.0, 0.0, 0.0, 0.0, 0.0, 0.0, 0.0, 0.0, 0.0, 0.0, 0.0, 0.0, 0.0, 0.0, 0.0, 0.0, 0.0, 0.0, 0.0, 0.0, 0.0, 0.0, 0.0, 0.0, 0.0, 0.0, 0.0, 0.0, 0.0, 0.0, 0.0, 0.0, 0.0, 0.0, 0.0, 0.0, 0.0, 0.0, 0.0, 0.0, 0.0, 0.0, 0.0, 0.0, 0.0, 0.0, 0.0, 0.0, 0.0, 0.0, 0.0, 0.0, 0.0, 0.0, 0.0, 0.0, 0.0, 0.0, 0.0, 0.0, 0.0, 0.0, 0.0, 0.0, 0.0, 0.0, 0.0, 0.0, 0.0, 0.0, 0.0, 0.0, 0.0, 0.0, 0.0, 0.0, 0.0, 0.0, 0.0, 0.0, 0.0, 0.0, 0.0, 0.0, 0.0, 0.0, 0.0, 0.0, 0.0, 0.0, 0.0, 0.0, 0.0, 0.0, 0.0, 0.0, 0.0, 0.0, 0.0, 0.0, 0.0, 0.0, 0.0, 0.0, 0.0, 0.0, 0.0, 0.0, 0.0, 0.0, 0.0, 0.0, 0.0, 0.0, 0.0, 0.0, 0.0, 0.0, 0.0, 0.0, 0.0, 0.0, 0.0, 0.0, 0.0, 0.0, 0.0, 0.0, 0.0, 0.0, 0.0, 0.0, 0.0, 0.0, 0.0, 0.0, 0.0, 0.0, 0.0, 0.0, 0.0, 0.0, 0.0, 0.0, 0.0, 0.0, 0.0, 0.0, 0.0, 0.0, 0.0, 0.0, 0.0, 0.0, 0.0, 0.0, 0.0, 0.0, 0.0, 0.0, 0.0, 0.0, 0.0, 0.0, 0.0, 0.0, 0.0, 0.0, 0.0, 0.0, 0.0, 0.0, 0.0, 0.0, 0.0, 0.0, 0.0, 0.0, 0.0, 0.0, 0.0, 0.0, 0.0, 0.0, 0.0, 0.0, 0.0, 0.0, 0.0, 0.0, 0.0, 0.0, 0.0, 0.0, 0.0, 0.0, 0.0, 0.0, 0.0, 0.0, 0.0, 0.0, 0.0, 0.0, 0.0, 0.0, 0.0, 0.0, 0.0, 0.0, 0.0, 0.0, 0.0, 0.0, 0.0, 0.0, 0.0, 0.0, 0.0, 0.0, 0.0, 0.0, 0.0, 0.0, 0.0, 0.0, 0.0, 0.0, 0.0, 0.0, 0.0, 0.0, 0.0, 0.0, 0.0, 0.0, 0.0, 0.0, 0.0, 0.0, 0.0, 0.0, 0.0, 0.0, 0.0, 0.0, 0.0, 0.0, 0.0, 0.0, 0.0, 0.0, 0.0, 0.0, 0.0, 0.0, 0.0, 0.0, 0.0, 0.0, 0.0, 0.0, 0.0, 0.0, 0.0, 0.0, 0.0, 0.0, 0.0, 0.0, 0.0, 0.0, 0.0, 0.0, 0.0, 0.0, 0.0, 0.0, 0.0, 0.0, 0.0, 0.0, 0.0, 0.0, 0.0, 0.0, 0.0, 0.0, 0.0, 0.0, 0.0, 0.0, 0.0, 0.0, 0.0, 0.0, 0.0, 0.0, 0.0, 0.0, 0.0, 0.0, 0.0, 0.0, 0.0, 0.0, 0.0, 0.0, 0.0, 0.0, 0.0, 0.0, 0.0, 0.0, 0.0, 0.0, 0.0, 0.0, 0.0, 0.0, 0.0, 0.0, 0.0, 0.0, 0.0, 0.0, 0.0, 0.0, 0.0, 0.0, 0.0, 0.0, 0.0, 0.0, 0.0, 0.0, 0.0, 0.0, 0.0, 0.0, 0.0, 0.0, 0.0, 0.0, 0.0, 0.0, 0.0, 0.0, 0.0, 0.0, 0.0, 0.0, 0.0, 0.0, 0.0, 0.0, 0.0, 0.0, 0.0, 0.0, 0.0, 0.0, 0.0, 0.0, 0.0, 0.0, 0.0, 0.0, 0.0, 0.0, 0.0, 0.0, 0.0, 0.0, 0.0, 0.0, 0.0, 0.0, 0.0, 0.0, 0.0, 0.0, 0.0, 0.0, 0.0, 0.0, 0.0, 0.0, 0.0, 0.0, 0.0, 0.0, 0.0, 0.0, 0.0, 0.0, 0.0, 0.0, 0.0, 0.0, 0.0, 0.0, 0.0, 0.0, 0.0, 0.0, 0.0, 0.0, 0.0, 0.0, 0.0, 0.0, 0.0, 0.0, 0.0, 0.0, 0.0, 0.0, 0.0, 0.0, 0.0, 0.0, 0.0, 0.0, 0.0, 0.0, 0.0, 0.0, 0.0, 0.0, 0.0, 0.0, 0.0, 0.0, 0.0, 0.0, 0.0, 0.0, 0.0, 0.0, 0.0, 0.0, 0.0, 0.0, 0.0, 0.0, 0.0, 0.0, 0.0, 0.0, 0.0, 0.0, 0.0, 0.0, 0.0, 0.0, 0.0, 0.0, 0.0, 0.0, 0.0, 0.0, 0.0, 0.0, 0.0, 0.0, 0.0, 0.0, 0.0, 0.0, 0.0, 0.0, 0.0, 0.0, 0.0, 0.0, 0.0, 0.0, 0.0, 0.0, 0.0, 0.0, 0.0, 0.0, 0.0, 0.0, 0.0, 0.0, 0.0, 0.0, 0.0, 0.0, 0.0, 0.0, 0.0, 0.0, 0.0, 0.0, 0.0, 0.0, 0.0, 0.0, 0.0, 0.0, 0.0, 0.0, 0.0, 0.0, 0.0, 0.0, 0.0, 0.0, 0.0, 0.0, 0.0, 0.0, 0.0, 0.0, 0.0, 0.0, 0.0, 0.0, 0.0, 0.0, 0.0, 0.0, 0.0, 0.0, 0.0, 0.0, 0.0, 0.0, 0.0, 0.0, 0.0, 0.0, 0.0, 0.0, 0.0, 0.0, 0.0, 0.0, 0.0, 0.0, 0.0, 0.0, 0.0, 0.0, 0.0, 0.0, 0.0, 0.0, 0.0, 0.0, 0.0, 0.0, 0.0, 0.0, 0.0, 0.0, 0.0, 0.0, 0.0, 0.0, 0.0, 0.0, 0.0, 0.0, 0.0, 0.0, 0.0, 0.0, 0.0, 0.0, 0.0, 0.0, 0.0, 0.0, 0.0, 0.0, 0.0, 0.0, 0.0, 0.0, 0.0, 0.0, 0.0, 0.0, 0.0, 0.0, 0.0, 0.0, 0.0, 0.0, 0.0, 0.0, 0.0, 0.0, 0.0, 0.0, 0.0, 0.0, 0.0, 0.0, 0.0, 0.0, 0.0, 0.0, 0.0, 0.0, 0.0, 0.0, 0.0, 0.0, 0.0, 0.0, 0.0, 0.0, 0.0, 0.0, 0.0, 0.0, 0.0, 0.0, 0.0, 0.0, 0.0, 0.0, 0.0, 0.0, 0.0, 0.0, 0.0, 0.0, 0.0, 0.0, 0.0, 0.0, 0.0, 0.0, 0.0, 0.0, 0.0, 0.0, 0.0, 0.0, 0.0, 0.0, 0.0, 0.0, 0.0, 0.0, 0.0, 0.0, 0.0, 0.0, 0.0, 0.0, 0.0, 0.0, 0.0, 0.0, 0.0, 0.0, 0.0, 0.0, 0.0, 0.0, 0.0, 0.0, 0.0, 0.0, 0.0, 0.0, 0.0, 0.0, 0.0, 0.0, 0.0, 0.0, 0.0, 0.0, 0.0, 0.0, 0.0, 0.0, 0.0, 0.0, 0.0, 0.0, 0.0, 0.0, 0.0, 0.0, 0.0, 0.0, 0.0, 0.0, 0.0, 0.0, 0.0, 0.0, 0.0, 0.0, 0.0, 0.0, 0.0, 0.0, 0.0, 0.0, 0.0, 0.0, 0.0, 0.0, 0.0, 0.0, 0.0, 0.0, 0.0, 0.0, 0.0, 0.0, 0.0, 0.0, 0.0, 0.0, 0.0, 0.0, 0.0, 0.0, 0.0, 0.0, 0.0, 0.0, 0.0, 0.0, 0.0, 0.0, 0.0, 0.0, 0.0, 0.0, 0.0, 0.0, 0.0, 0.0, 0.0, 0.0, 0.0, 0.0, 0.0, 0.0, 0.0, 0.0, 0.0, 0.0, 0.0, 0.0, 0.0, 0.0, 0.0, 0.0, 0.0, 0.0, 0.0, 0.0, 0.0, 0.0, 0.0, 0.0, 0.0, 0.0, 0.0, 0.0, 0.0, 0.0, 0.0, 0.0, 0.0, 0.0, 0.0, 0.0, 0.0, 0.0, 0.0, 0.0, 0.0, 0.0, 0.0, 0.0, 0.0, 0.0, 0.0, 0.0, 0.0, 0.0, 0.0, 0.0, 0.0, 0.0, 0.0, 0.0, 0.0, 0.0, 0.0, 0.0, 0.0, 0.0, 0.0, 0.0, 0.0, 0.0, 0.0, 0.0, 0.0, 0.0, 0.0, 0.0, 0.0, 0.0, 0.0, 0.0, 0.0, 0.0, 0.0, 0.0, 0.0, 0.0, 0.0, 0.0, 0.0, 0.0, 0.0, 0.0, 0.0, 0.0, 0.0, 0.0, 0.0, 0.0, 0.0, 0.0, 0.0, 0.0, 0.0, 0.0, 0.0, 0.0, 0.0, 0.0, 0.0, 0.0, 0.0, 0.0, 0.0, 0.0, 0.0, 0.0, 0.0, 0.0, 0.0, 0.0, 0.0, 0.0, 0.0, 0.0, 0.0, 0.0, 0.0, 0.0, 0.0, 0.0, 0.0, 0.0, 0.0, 0.0, 0.0, 0.0, 0.0, 0.0, 0.0, 0.0, 0.0, 0.0, 0.0, 0.0, 0.0, 0.0, 0.0, 0.0, 0.0, 0.0, 0.0, 0.0, 0.0, 0.0, 0.0, 0.0, 0.0, 0.0, 0.0, 0.0, 0.0, 0.0, 0.0, 0.0, 0.0, 0.0, 0.0, 0.0, 0.0, 0.0, 0.0, 0.0, 0.0, 0.0, 0.0, 0.0, 0.0, 0.0, 0.0, 0.0, 0.0, 0.0, 0.0, 0.0, 0.0, 0.0, 0.0, 0.0, 0.0, 0.0, 0.0, 0.0, 0.0, 0.0, 0.0, 0.0, 0.0, 0.0, 0.0, 0.0, 0.0, 0.0, 0.0, 0.0, 0.0, 0.0, 0.0, 0.0, 0.0, 0.0, 0.0, 0.0, 0.0, 0.0, 0.0, 0.0, 0.0, 0.0, 0.0, 0.0, 0.0, 0.0, 0.0, 0.0, 0.0, 0.0, 0.0, 0.0, 0.0, 0.0, 0.0, 0.0, 0.0, 0.0, 0.0, 0.0, 0.0, 0.0, 0.0, 0.0, 0.0, 0.0, 0.0, 0.0, 0.0, 0.0, 0.0, 0.0, 0.0, 0.0, 0.0, 0.0, 0.0, 0.0, 0.0, 0.0, 0.0, 0.0, 0.0, 0.0, 0.0, 0.0, 0.0, 0.0, 0.0, 0.0, 0.0, 0.0, 0.0, 0.0, 0.0, 0.0, 0.0, 0.0, 0.0, 0.0, 0.0, 0.0, 0.0, 0.0, 0.0, 0.0, 0.0, 0.0, 0.0, 0.0, 0.0, 0.0, 0.0, 0.0, 0.0, 0.0, 0.0, 0.0, 0.0, 0.0, 0.0, 0.0, 0.0, 0.0, 0.0, 0.0, 0.0, 0.0, 0.0, 0.0, 0.0, 0.0, 0.0, 0.0, 0.0, 0.0, 0.0, 0.0, 0.0, 0.0, 0.0, 0.0, 0.0, 0.0, 0.0, 0.0, 0.0, 0.0, 0.0, 0.0, 0.0, 0.0, 0.0, 0.0, 0.0, 0.0, 0.0, 0.0, 0.0, 0.0, 0.0, 0.0, 0.0, 0.0, 0.0, 0.0, 0.0, 0.0, 0.0, 0.0, 0.0, 0.0, 0.0, 0.0, 0.0, 0.0, 0.0, 0.0, 0.0, 0.0, 0.0, 0.0, 0.0, 0.0, 0.0, 0.0, 0.0, 0.0, 0.0, 0.0, 0.0, 0.0, 0.0, 0.0, 0.0, 0.0, 0.0, 0.0, 0.0, 0.0, 0.0, 0.0, 0.0, 0.0, 0.0, 0.0, 0.0, 0.0, 0.0, 0.0, 0.0, 0.0, 0.0, 0.0, 0.0, 0.0, 0.0, 0.0, 0.0, 0.0, 0.0, 0.0, 0.0, 0.0, 0.0, 0.0, 0.0, 0.0, 0.0, 0.0, 0.0, 0.0, 0.0, 0.0, 0.0, 0.0, 0.0, 0.0, 0.0, 0.0, 0.0, 0.0, 0.0, 0.0, 0.0, 0.0, 0.0, 0.0, 0.0, 0.0, 0.0, 0.0, 0.0, 0.0, 0.0, 0.0, 0.0, 0.0, 0.0, 0.0, 0.0, 0.0, 0.0, 0.0, 0.0, 0.0, 0.0, 0.0, 0.0, 0.0, 0.0, 0.0, 0.0, 0.0, 0.0, 0.0, 0.0, 0.0, 0.0, 0.0, 0.0, 0.0, 0.0, 0.0, 0.0, 0.0, 0.0, 0.0, 0.0, 0.0, 0.0, 0.0, 0.0, 0.0, 0.0, 0.0, 0.0, 0.0, 0.0, 0.0, 0.0, 0.0, 0.0, 0.0, 0.0, 0.0, 0.0, 0.0, 0.0, 0.0, 0.0, 0.0, 0.0, 0.0, 0.0, 0.0, 0.0, 0.0, 0.0, 0.0, 0.0, 0.0, 0.0, 0.0, 0.0, 0.0, 0.0, 0.0, 0.0, 0.0, 0.0, 0.0, 0.0, 0.0, 0.0, 0.0, 0.0, 0.0, 0.0, 0.0, 0.0, 0.0, 0.0, 0.0, 0.0, 0.0, 0.0, 0.0, 0.0, 0.0, 0.0, 0.0, 0.0, 0.0, 0.0, 0.0, 0.0, 0.0, 0.0, 0.0, 0.0, 0.0, 0.0, 0.0, 0.0, 0.0, 0.0, 0.0, 0.0, 0.0, 0.0, 0.0, 0.0, 0.0, 0.0, 0.0, 0.0, 0.0, 0.0, 0.0, 0.0, 0.0, 0.0, 0.0, 0.0, 0.0, 0.0, 0.0, 0.0, 0.0, 0.0, 0.0, 0.0, 0.0, 0.0, 0.0, 0.0, 0.0, 0.0, 0.0, 0.0, 0.0, 0.0, 0.0, 0.0, 0.0, 0.0, 0.0, 0.0, 0.0, 0.0, 0.0, 0.0, 0.0, 0.0, 0.0, 0.0, 0.0, 0.0, 0.0, 0.0, 0.0, 0.0, 0.0, 0.0, 0.0, 0.0, 0.0, 0.0, 0.0, 0.0, 0.0, 0.0, 0.0, 0.0, 0.0, 0.0, 0.0, 0.0, 0.0, 0.0, 0.0, 0.0, 0.0, 0.0, 0.0, 0.0, 0.0, 0.0, 0.0, 0.0, 0.0, 0.0, 0.0, 0.0, 0.0, 0.0, 0.0, 0.0, 0.0, 0.0, 0.0, 0.0, 0.0, 0.0, 0.0, 0.0, 0.0, 0.0, 0.0, 0.0, 0.0, 0.0, 0.0, 0.0, 0.0, 0.0, 0.0, 0.0, 0.0, 0.0, 0.0, 0.0, 0.0, 0.0, 0.0, 0.0, 0.0, 0.0, 0.0, 0.0, 0.0, 0.0, 0.0, 0.0, 0.0, 0.0, 0.0, 0.0, 0.0, 0.0, 0.0, 0.0, 0.0, 0.0, 0.0, 0.0, 0.0, 0.0, 0.0, 0.0, 0.0, 0.0, 0.0, 0.0, 0.0, 0.0, 0.0, 0.0, 0.0, 0.0, 0.0, 0.0, 0.0, 0.0, 0.0, 0.0, 0.0, 0.0, 0.0, 0.0, 0.0, 0.0, 0.0, 0.0, 0.0, 0.0, 0.0, 0.0, 0.0, 0.0, 0.0, 0.0, 0.0, 0.0, 0.0, 0.0, 0.0, 0.0, 0.0, 0.0, 0.0, 0.0, 0.0, 0.0, 0.0, 0.0, 0.0, 0.0, 0.0, 0.0, 0.0, 0.0, 0.0, 0.0, 0.0, 0.0, 0.0, 0.0, 0.0, 0.0, 0.0, 0.0, 0.0, 0.0, 0.0, 0.0, 0.0, 0.0, 0.0, 0.0, 0.0, 0.0, 0.0, 0.0, 0.0, 0.0, 0.0, 0.0, 0.0, 0.0, 0.0, 0.0, 0.0, 0.0, 0.0, 0.0, 0.0, 0.0, 0.0, 0.0, 0.0, 0.0, 0.0, 0.0, 0.0, 0.0, 0.0, 0.0, 0.0, 0.0, 0.0, 0.0, 0.0, 0.0, 0.0, 0.0, 0.0, 0.0, 0.0, 0.0, 0.0, 0.0, 0.0, 0.0, 0.0, 0.0, 0.0, 0.0, 0.0, 0.0, 0.0, 0.0, 0.0, 0.0, 0.0, 0.0, 0.0, 0.0, 0.0, 0.0, 0.0, 0.0, 0.0, 0.0, 0.0, 0.0, 0.0, 0.0, 0.0, 0.0, 0.0, 0.0, 0.0, 0.0, 0.0, 0.0, 0.0, 0.0, 0.0, 0.0, 0.0, 0.0, 0.0, 0.0, 0.0, 0.0, 0.0, 0.0, 0.0, 0.0, 0.0, 0.0, 0.0, 0.0, 0.0, 0.0, 0.0, 0.0, 0.0, 0.0, 0.0, 0.0, 0.0, 0.0, 0.0, 0.0, 0.0, 0.0, 0.0, 0.0, 0.0, 0.0, 0.0, 0.0, 0.0, 0.0, 0.0, 0.0, 0.0, 0.0, 0.0, 0.0, 0.0, 0.0, 0.0, 0.0, 0.0, 0.0, 0.0, 0.0, 0.0, 0.0, 0.0, 0.0, 0.0, 0.0, 0.0, 0.0, 0.0, 0.0, 0.0, 0.0, 0.0, 0.0, 0.0, 0.0, 0.0, 0.0, 0.0, 0.0, 0.0, 0.0, 0.0, 0.0, 0.0, 0.0, 0.0, 0.0, 0.0, 0.0, 0.0, 0.0, 0.0, 0.0, 0.0, 0.0, 0.0, 0.0, 0.0, 0.0, 0.0, 0.0, 0.0, 0.0, 0.0, 0.0, 0.0, 0.0, 0.0, 0.0, 0.0, 0.0, 0.0, 0.0, 0.0, 0.0, 0.0, 0.0, 0.0, 0.0, 0.0, 0.0, 0.0, 0.0, 0.0, 0.0, 0.0, 0.0, 0.0, 0.0, 0.0, 0.0, 0.0, 0.0, 0.0, 0.0, 0.0, 0.0, 0.0, 0.0, 0.0, 0.0, 0.0, 0.0, 0.0, 0.0, 0.0, 0.0, 0.0, 0.0, 0.0, 0.0, 0.0, 0.0, 0.0, 0.0, 0.0, 0.0, 0.0, 0.0, 0.0, 0.0, 0.0, 0.0, 0.0, 0.0, 0.0, 0.0, 0.0, 0.0, 0.0, 0.0, 0.0, 0.0, 0.0, 0.0, 0.0, 0.0, 0.0, 0.0, 0.0, 0.0, 0.0, 0.0, 0.0, 0.0, 0.0, 0.0, 0.0, 0.0, 0.0, 0.0, 0.0, 0.0, 0.0, 0.0, 0.0, 0.0, 0.0, 0.0, 0.0, 0.0, 0.0, 0.0, 0.0, 0.0, 0.0, 0.0, 0.0, 0.0, 0.0, 0.0, 0.0, 0.0, 0.0, 0.0, 0.0, 0.0, 0.0, 0.0, 0.0, 0.0, 0.0, 0.0, 0.0, 0.0, 0.0, 0.0, 0.0, 0.0, 0.0, 0.0, 0.0, 0.0, 0.0, 0.0, 0.0, 0.0, 0.0, 0.0, 0.0, 0.0, 0.0, 0.0, 0.0, 0.0, 0.0, 0.0, 0.0, 0.0, 0.0, 0.0, 0.0, 0.0, 0.0, 0.0, 0.0, 0.0, 0.0, 0.0, 0.0, 0.0, 0.0, 0.0, 0.0, 0.0, 0.0, 0.0, 0.0, 0.0, 0.0, 0.0, 0.0, 0.0, 0.0, 0.0, 0.0, 0.0, 0.0, 0.0, 0.0, 0.0, 0.0, 0.0, 0.0, 0.0, 0.0, 0.0, 0.0, 0.0, 0.0, 0.0, 0.0, 0.0, 0.0, 0.0, 0.0, 0.0, 0.0, 0.0, 0.0, 0.0, 0.0, 0.0, 0.0, 0.0, 0.0, 0.0, 0.0, 0.0, 0.0, 0.0, 0.0, 0.0, 0.0, 0.0, 0.0, 0.0, 0.0, 0.0, 0.0, 0.0, 0.0, 0.0, 0.0, 0.0, 0.0, 0.0, 0.0, 0.0, 0.0, 0.0, 0.0, 0.0, 0.0, 0.0, 0.0, 0.0, 0.0, 0.0, 0.0, 0.0, 0.0, 0.0, 0.0, 0.0, 0.0, 0.0, 0.0, 0.0, 0.0, 0.0, 0.0, 0.0, 0.0, 0.0, 0.0, 0.0, 0.0, 0.0, 0.0, 0.0, 0.0, 0.0, 0.0, 0.0, 0.0, 0.0, 0.0, 0.0, 0.0, 0.0, 0.0, 0.0, 0.0, 0.0, 0.0, 0.0, 0.0, 0.0, 0.0, 0.0, 0.0, 0.0, 0.0, 0.0, 0.0, 0.0, 0.0, 0.0, 0.0, 0.0, 0.0, 0.0, 0.0, 0.0, 0.0, 0.0, 0.0, 0.0, 0.0, 0.0, 0.0, 0.0, 0.0, 0.0, 0.0, 0.0, 0.0, 0.0, 0.0, 0.0, 0.0, 0.0, 0.0, 0.0, 0.0, 0.0, 0.0, 0.0, 0.0, 0.0, 0.0, 0.0, 0.0, 0.0, 0.0, 0.0, 0.0, 0.0, 0.0, 0.0, 0.0, 0.0, 0.0, 0.0, 0.0, 0.0, 0.0, 0.0, 0.0, 0.0, 0.0, 0.0, 0.0, 0.0, 0.0, 0.0, 0.0, 0.0, 0.0, 0.0, 0.0, 0.0, 0.0, 0.0, 0.0, 0.0, 0.0, 0.0, 0.0, 0.0, 0.0, 0.0, 0.0, 0.0, 0.0, 0.0, 0.0, 0.0, 0.0, 0.0, 0.0, 0.0, 0.0, 0.0, 0.0, 0.0, 0.0, 0.0, 0.0, 0.0, 0.0, 0.0, 0.0, 0.0, 0.0, 0.0, 0.0, 0.0, 0.0, 0.0, 0.0, 0.0, 0.0, 0.0, 0.0, 0.0, 0.0, 0.0, 0.0, 0.0, 0.0, 0.0, 0.0, 0.0, 0.0, 0.0, 0.0, 0.0, 0.0, 0.0, 0.0, 0.0, 0.0, 0.0, 0.0, 0.0, 0.0, 0.0, 0.0, 0.0, 0.0, 0.0, 0.0, 0.0, 0.0, 0.0, 0.0, 0.0, 0.0, 0.0, 0.0, 0.0, 0.0, 0.0, 0.0, 0.0, 0.0, 0.0, 0.0, 0.0, 0.0, 0.0, 0.0, 0.0, 0.0, 0.0, 0.0, 0.0, 0.0, 0.0, 0.0, 0.0, 0.0, 0.0, 0.0, 0.0, 0.0, 0.0, 0.0, 0.0, 0.0, 0.0, 0.0, 0.0, 0.0, 0.0, 0.0, 0.0, 0.0, 0.0, 0.0, 0.0, 0.0, 0.0, 0.0, 0.0, 0.0, 0.0, 0.0, 0.0, 0.0, 0.0, 0.0, 0.0, 0.0, 0.0, 0.0, 0.0, 0.0, 0.0, 0.0, 0.0, 0.0, 0.0, 0.0, 0.0, 0.0, 0.0, 0.0, 0.0, 0.0, 0.0, 0.0, 0.0, 0.0, 0.0, 0.0, 0.0, 0.0, 0.0, 0.0, 0.0, 0.0, 0.0, 0.0, 0.0, 0.0, 0.0, 0.0, 0.0, 0.0, 0.0, 0.0, 0.0, 0.0, 0.0, 0.0, 0.0, 0.0, 0.0, 0.0, 0.0, 0.0, 0.0, 0.0, 0.0, 0.0, 0.0, 0.0, 0.0, 0.0, 0.0, 0.0, 0.0, 0.0, 0.0, 0.0, 0.0, 0.0, 0.0, 0.0, 0.0, 0.0, 0.0, 0.0, 0.0, 0.0, 0.0, 0.0, 0.0, 0.0, 0.0, 0.0, 0.0, 0.0, 0.0, 0.0, 0.0, 0.0, 0.0, 0.0, 0.0, 0.0, 0.0, 0.0, 0.0, 0.0, 0.0, 0.0, 0.0, 0.0, 0.0, 0.0, 0.0, 0.0, 0.0, 0.0, 0.0, 0.0, 0.0, 0.0, 0.0, 0.0, 0.0, 0.0, 0.0, 0.0, 0.0, 0.0, 0.0, 0.0, 0.0, 0.0, 0.0, 0.0, 0.0, 0.0, 0.0, 0.0, 0.0, 0.0, 0.0, 0.0, 0.0, 0.0, 0.0, 0.0, 0.0, 0.0, 0.0, 0.0, 0.0, 0.0, 0.0, 0.0, 0.0, 0.0, 0.0, 0.0, 0.0, 0.0, 0.0, 0.0, 0.0, 0.0, 0.0, 0.0, 0.0, 0.0, 0.0, 0.0, 0.0, 0.0, 0.0, 0.0, 0.0, 0.0, 0.0, 0.0, 0.0, 0.0, 0.0, 0.0, 0.0, 0.0, 0.0, 0.0, 0.0, 0.0, 0.0, 0.0, 0.0, 0.0, 0.0, 0.0, 0.0, 0.0, 0.0, 0.0, 0.0, 0.0, 0.0, 0.0, 0.0, 0.0, 0.0, 0.0, 0.0, 0.0, 0.0, 0.0, 0.0, 0.0, 0.0, 0.0, 0.0, 0.0, 0.0, 0.0, 0.0, 0.0, 0.0, 0.0, 0.0, 0.0, 0.0, 0.0, 0.0, 0.0, 0.0, 0.0, 0.0, 0.0, 0.0, 0.0, 0.0, 0.0, 0.0, 0.0, 0.0, 0.0, 0.0, 0.0, 0.0, 0.0, 0.0, 0.0, 0.0, 0.0, 0.0, 0.0, 0.0, 0.0, 0.0, 0.0, 0.0, 0.0, 0.0, 0.0, 0.0, 0.0, 0.0, 0.0, 0.0, 0.0, 0.0, 0.0, 0.0, 0.0, 0.0, 0.0, 0.0, 0.0, 0.0, 0.0, 0.0, 0.0, 0.0, 0.0, 0.0, 0.0, 0.0, 0.0, 0.0, 0.0, 0.0, 0.0, 0.0, 0.0, 0.0, 0.0, 0.0, 0.0, 0.0, 0.0, 0.0, 0.0, 0.0, 0.0, 0.0, 0.0, 0.0, 0.0, 0.0, 0.0, 0.0, 0.0, 0.0, 0.0, 0.0, 0.0, 0.0, 0.0, 0.0, 0.0, 0.0, 0.0, 0.0, 0.0, 0.0, 0.0, 0.0, 0.0, 0.0, 0.0, 0.0, 0.0, 0.0, 0.0, 0.0, 0.0, 0.0, 0.0, 0.0, 0.0, 0.0, 0.0, 0.0, 0.0, 0.0, 0.0, 0.0, 0.0, 0.0, 0.0, 0.0, 0.0, 0.0, 0.0, 0.0, 0.0, 0.0, 0.0, 0.0, 0.0, 0.0, 0.0, 0.0, 0.0, 0.0, 0.0, 0.0, 0.0, 0.0, 0.0, 0.0, 0.0, 0.0, 0.0, 0.0, 0.0, 0.0, 0.0, 0.0, 0.0, 0.0, 0.0, 0.0, 0.0, 0.0, 0.0, 0.0, 0.0, 0.0, 0.0, 0.0, 0.0, 0.0, 0.0, 0.0, 0.0, 0.0, 0.0, 0.0, 0.0, 0.0, 0.0, 0.0, 0.0, 0.0, 0.0, 0.0, 0.0, 0.0, 0.0, 0.0, 0.0, 0.0, 0.0, 0.0, 0.0, 0.0, 0.0, 0.0, 0.0, 0.0, 0.0, 0.0, 0.0, 0.0, 0.0, 0.0, 0.0, 0.0, 0.0, 0.0, 0.0, 0.0, 0.0, 0.0, 0.0, 0.0, 0.0, 0.0, 0.0, 0.0, 0.0, 0.0, 0.0, 0.0, 0.0, 0.0, 0.0, 0.0, 0.0, 0.0, 0.0, 0.0, 0.0, 0.0, 0.0, 0.0, 0.0, 0.0, 0.0, 0.0, 0.0, 0.0, 0.0, 0.0, 0.0, 0.0, 0.0, 0.0, 0.0, 0.0, 0.0, 0.0, 0.0, 0.0, 0.0, 0.0, 0.0, 0.0, 0.0, 0.0, 0.0, 0.0, 0.0, 0.0, 0.0, 0.0, 0.0, 0.0, 0.0, 0.0, 0.0, 0.0, 0.0, 0.0, 0.0, 0.0, 0.0, 0.0, 0.0, 0.0, 0.0, 0.0, 0.0, 0.0, 0.0, 0.0, 0.0, 0.0, 0.0, 0.0, 0.0, 0.0, 0.0, 0.0, 0.0, 0.0, 0.0, 0.0, 0.0, 0.0, 0.0, 0.0, 0.0, 0.0, 0.0, 0.0, 0.0, 0.0, 0.0, 0.0, 0.0, 0.0, 0.0, 0.0, 0.0, 0.0, 0.0, 0.0, 0.0, 0.0, 0.0, 0.0, 0.0, 0.0, 0.0, 0.0, 0.0, 0.0, 0.0, 0.0, 0.0, 0.0, 0.0, 0.0, 0.0, 0.0, 0.0, 0.0, 0.0, 0.0, 0.0, 0.0, 0.0, 0.0, 0.0, 0.0, 0.0, 0.0, 0.0, 0.0, 0.0, 0.0, 0.0, 0.0, 0.0, 0.0, 0.0, 0.0, 0.0, 0.0, 0.0, 0.0, 0.0, 0.0, 0.0, 0.0, 0.0, 0.0, 0.0, 0.0, 0.0, 0.0, 0.0, 0.0, 0.0, 0.0, 0.0, 0.0, 0.0, 0.0, 0.0, 0.0, 0.0, 0.0, 0.0, 0.0, 0.0, 0.0, 0.0, 0.0, 0.0, 0.0, 0.0, 0.0, 0.0, 0.0, 0.0, 0.0, 0.0, 0.0, 0.0, 0.0, 0.0, 0.0, 0.0, 0.0, 0.0, 0.0, 0.0, 0.0, 0.0, 0.0, 0.0, 0.0, 0.0, 0.0, 0.0, 0.0, 0.0, 0.0, 0.0, 0.0, 0.0, 0.0, 0.0, 0.0, 0.0, 0.0, 0.0, 0.0, 0.0, 0.0, 0.0, 0.0, 0.0, 0.0, 0.0, 0.0, 0.0, 0.0, 0.0, 0.0, 0.0, 0.0, 0.0, 0.0, 0.0, 0.0, 0.0, 0.0, 0.0, 0.0, 0.0, 0.0, 0.0, 0.0, 0.0, 0.0, 0.0, 0.0, 0.0, 0.0, 0.0, 0.0, 0.0, 0.0, 0.0, 0.0, 0.0, 0.0, 0.0, 0.0, 0.0, 0.0, 0.0, 0.0, 0.0, 0.0, 0.0, 0.0, 0.0, 0.0, 0.0, 0.0, 0.0, 0.0, 0.0, 0.0, 0.0, 0.0, 0.0, 0.0, 0.0, 0.0, 0.0, 0.0, 0.0, 0.0, 0.0, 0.0, 0.0, 0.0, 0.0, 0.0, 0.0, 0.0, 0.0, 0.0, 0.0, 0.0, 0.0, 0.0, 0.0, 0.0, 0.0, 0.0, 0.0, 0.0, 0.0, 0.0, 0.0, 0.0, 0.0, 0.0, 0.0, 0.0, 0.0, 0.0, 0.0, 0.0, 0.0, 0.0, 0.0, 0.0, 0.0, 0.0, 0.0, 0.0, 0.0, 0.0, 0.0, 0.0, 0.0, 0.0, 0.0, 0.0, 0.0, 0.0, 0.0, 0.0, 0.0, 0.0, 0.0, 0.0, 0.0, 0.0, 0.0, 0.0, 0.0, 0.0, 0.0, 0.0, 0.0, 0.0, 0.0, 0.0, 0.0, 0.0, 0.0, 0.0, 0.0, 0.0, 0.0, 0.0, 0.0, 0.0, 0.0, 0.0, 0.0, 0.0, 0.0, 0.0, 0.0, 0.0, 0.0, 0.0, 0.0, 0.0, 0.0, 0.0, 0.0, 0.0, 0.0, 0.0, 0.0, 0.0, 0.0, 0.0, 0.0, 0.0, 0.0, 0.0, 0.0, 0.0, 0.0, 0.0, 0.0, 0.0, 0.0, 0.0, 0.0, 0.0, 0.0, 0.0, 0.0, 0.0, 0.0, 0.0, 0.0, 0.0, 0.0, 0.0, 0.0, 0.0, 0.0, 0.0, 0.0, 0.0, 0.0, 0.0, 0.0, 0.0, 0.0, 0.0, 0.0, 0.0, 0.0, 0.0, 0.0, 0.0, 0.0, 0.0, 0.0, 0.0, 0.0, 0.0, 0.0, 0.0, 0.0, 0.0, 0.0, 0.0, 0.0, 0.0, 0.0, 0.0, 0.0, 0.0, 0.0, 0.0, 0.0, 0.0, 0.0, 0.0, 0.0, 0.0, 0.0, 0.0, 0.0, 0.0, 0.0, 0.0, 0.0, 0.0, 0.0, 0.0, 0.0, 0.0, 0.0, 0.0, 0.0, 0.0, 0.0, 0.0, 0.0, 0.0, 0.0, 0.0, 0.0, 0.0, 0.0, 0.0, 0.0, 0.0, 0.0, 0.0, 0.0, 0.0, 0.0, 0.0, 0.0, 0.0, 0.0, 0.0, 0.0, 0.0, 0.0, 0.0, 0.0, 0.0, 0.0, 0.0, 0.0, 0.0, 0.0, 0.0, 0.0, 0.0, 0.0, 0.0, 0.0, 0.0, 0.0, 0.0, 0.0, 0.0, 0.0, 0.0, 0.0, 0.0, 0.0, 0.0, 0.0, 0.0, 0.0, 0.0, 0.0, 0.0, 0.0, 0.0, 0.0, 0.0, 0.0, 0.0, 0.0, 0.0, 0.0, 0.0, 0.0, 0.0, 0.0, 0.0, 0.0, 0.0, 0.0, 0.0, 0.0, 0.0, 0.0, 0.0, 0.0, 0.0, 0.0, 0.0, 0.0, 0.0, 0.0, 0.0, 0.0, 0.0, 0.0, 0.0, 0.0, 0.0, 0.0, 0.0, 0.0, 0.0, 0.0, 0.0, 0.0, 0.0, 0.0, 0.0, 0.0, 0.0, 0.0, 0.0, 0.0, 0.0, 0.0, 0.0, 0.0, 0.0, 0.0, 0.0, 0.0, 0.0, 0.0, 0.0, 0.0, 0.0, 0.0, 0.0, 0.0, 0.0, 0.0, 0.0, 0.0, 0.0, 0.0, 0.0, 0.0, 0.0, 0.0, 0.0, 0.0, 0.0, 0.0, 0.0, 0.0, 0.0, 0.0, 0.0, 0.0, 0.0, 0.0, 0.0, 0.0, 0.0, 0.0, 0.0, 0.0, 0.0, 0.0, 0.0, 0.0, 0.0, 0.0, 0.0, 0.0, 0.0, 0.0, 0.0, 0.0, 0.0, 0.0, 0.0, 0.0, 0.0, 0.0, 0.0, 0.0, 0.0, 0.0, 0.0, 0.0, 0.0, 0.0, 0.0, 0.0, 0.0, 0.0, 0.0, 0.0, 0.0, 0.0, 0.0, 0.0, 0.0, 0.0, 0.0, 0.0, 0.0, 0.0, 0.0, 0.0, 0.0, 0.0, 0.0, 0.0, 0.0, 0.0, 0.0, 0.0, 0.0, 0.0, 0.0, 0.0, 0.0, 0.0, 0.0, 0.0, 0.0, 0.0, 0.0, 0.0, 0.0, 0.0, 0.0, 0.0, 0.0, 0.0, 0.0, 0.0, 0.0, 0.0, 0.0, 0.0, 0.0, 0.0, 0.0, 0.0, 0.0, 0.0, 0.0, 0.0, 0.0, 0.0, 0.0, 0.0, 0.0, 0.0, 0.0, 0.0, 0.0, 0.0, 0.0, 0.0, 0.0, 0.0, 0.0, 0.0, 0.0, 0.0, 0.0, 0.0, 0.0, 0.0, 0.0, 0.0, 0.0, 0.0, 0.0, 0.0, 0.0, 0.0, 0.0, 0.0, 0.0, 0.0, 0.0, 0.0, 0.0, 0.0, 0.0, 0.0, 0.0, 0.0, 0.0, 0.0, 0.0, 0.0, 0.0, 0.0, 0.0, 0.0, 0.0, 0.0, 0.0, 0.0, 0.0, 0.0, 0.0, 0.0, 0.0, 0.0, 0.0, 0.0, 0.0, 0.0, 0.0, 0.0, 0.0, 0.0, 0.0, 0.0, 0.0, 0.0, 0.0, 0.0, 0.0, 0.0, 0.0, 0.0, 0.0, 0.0, 0.0, 0.0, 0.0, 0.0, 0.0, 0.0, 0.0, 0.0, 0.0, 0.0, 0.0625, 0.6292, 0.0625, 0.8698, 0.0625, 0.8698, 0.0625, 0.6292, 0.9062, 0.6292, 0.9062, 0.8698, 0.9375, 0.8698, 0.9375, 0.6292, 0.875, 0.6292, 0.875, 0.8698, 0.9062, 0.8698, 0.9062, 0.6292, 0.8438, 0.8698, 0.875, 0.8698, 0.875, 0.6292, 0.8438, 0.6292, 0.8125, 0.8698, 0.8438, 0.8698, 0.8438, 0.6292, 0.8125, 0.6292, 0.7812, 0.8698, 0.8125, 0.8698, 0.8125, 0.6292, 0.7812, 0.6292, 0.75, 0.8698, 0.7812, 0.8698, 0.7812, 0.6292, 0.75, 0.6292, 0.7188, 0.8698, 0.75, 0.8698, 0.75, 0.6292, 0.7188, 0.6292, 0.6875, 0.8698, 0.7188, 0.8698, 0.7188, 0.6292, 0.6875, 0.6292, 0.6788, 0.8698, 0.6875, 0.8698, 0.6875, 0.6292, 0.6788, 0.6292, 0.6562, 0.6302, 0.6562, 0.8688, 0.6562, 0.6302, 0.625, 0.6314, 0.625, 0.8676, 0.6562, 0.8688, 0.625, 0.6314, 0.5938, 0.6324, 0.5938, 0.8665, 0.625, 0.8676, 0.5938, 0.6324, 0.5625, 0.6332, 0.5625, 0.8658, 0.5938, 0.8665, 0.5625, 0.6332, 0.5312, 0.6337, 0.5312, 0.8653, 0.5625, 0.8658, 0.5312, 0.6337, 0.5, 0.6338, 0.5, 0.8652, 0.5312, 0.8653, 0.5, 0.6338, 0.4688, 0.6337, 0.4688, 0.8653, 0.5, 0.8652, 0.4688, 0.6337, 0.4375, 0.6332, 0.4375, 0.8658, 0.4688, 0.8653, 0.4375, 0.6332, 0.4062, 0.6324, 0.4062, 0.8665, 0.4375, 0.8658, 0.4062, 0.6324, 0.375, 0.6314, 0.375, 0.8676, 0.4062, 0.8665, 0.375, 0.8676, 0.375, 0.6314, 0.3438, 0.6302, 0.3438, 0.8688, 0.3438, 0.8688, 0.3438, 0.6302, 0.3212, 0.6292, 0.3125, 0.6292, 0.3125, 0.8698, 0.3212, 0.8698, 0.2812, 0.6292, 0.2812, 0.8698, 0.3125, 0.8698, 0.3125, 0.6292, 0.25, 0.6292, 0.25, 0.8698, 0.2812, 0.8698, 0.2812, 0.6292, 0.2188, 0.6292, 0.2188, 0.8698, 0.25, 0.8698, 0.25, 0.6292, 0.1875, 0.6292, 0.1875, 0.8698, 0.2188, 0.8698, 0.2188, 0.6292, 0.1562, 0.6292, 0.1562, 0.8698, 0.1875, 0.8698, 0.1875, 0.6292, 0.125, 0.6292, 0.125, 0.8698, 0.1562, 0.8698, 0.1562, 0.6292, 0.09375, 0.6292, 0.09375, 0.8698, 0.125, 0.8698, 0.125, 0.6292, 0.0625, 0.6292, 0.0625, 0.8698, 0.09375, 0.8698, 0.09375, 0.6292, 0.9688, 0.6292, 1.0, 0.6292, 1.0, 0.8698, 0.9688, 0.8698, 0.9375, 0.6292, 0.9688, 0.6292, 0.9688, 0.8698, 0.9375, 0.8698, 0.03125, 0.6292, 0.0625, 0.6292, 0.0625, 0.8698, 0.03125, 0.8698, 0.0, 0.6292, 0.03125, 0.6292, 0.03125, 0.8698, 0.0, 0.8698, 0.9375, 0.8698, 0.9375, 0.8698, 0.9375, 0.6292, 0.9375, 0.6292])
me_cube_002.update()

# ---- objects
ob_cube = bpy.data.objects.new('Cube', me_cube_002)

# ---- transforms, parenting, visibility, modifiers, constraints
ob_cube.location = (0.0, 0.1885, 0.04511)
ob_cube.scale = (0.2707, 0.2707, 0.09328)

# ---- collection membership
col_collection.objects.link(ob_cube)

# ---- scene / render settings (as saved in the file)
scene.frame_start = 1; scene.frame_end = 250; scene.frame_set(1)
scene.render.engine = 'BLENDER_EEVEE_NEXT'
scene.cycles.sampling_pattern = 'TABULATED_SOBOL'
scene.view_settings.view_transform = 'Filmic'
bpy.context.view_layer.update()

# ---- added for rendering (the .blend has no active camera and no usable light): camera, sun
cam_auto = bpy.data.cameras.new('AutoCamera')
cam_auto.lens = 50.0
cam_auto.sensor_width = 36.0
cam_auto.clip_end = 1000.0
ob_auto_camera = bpy.data.objects.new('AutoCamera', cam_auto)
scene.collection.objects.link(ob_auto_camera)
ob_auto_camera.location = (1.01242, -1.22198, 0.855045)
ob_auto_camera.rotation_euler = (1.09748, -7.21219e-08, 0.694738)
scene.camera = ob_auto_camera
light_auto_sun = bpy.data.lights.new('AutoSun', 'SUN')
light_auto_sun.energy = 3.0
light_auto_sun.angle = 0.0523599
ob_auto_sun = bpy.data.objects.new('AutoSun', light_auto_sun)
scene.collection.objects.link(ob_auto_sun)
ob_auto_sun.rotation_euler = (0.872665, 0.174533, 0.523599)
bpy.context.view_layer.update()
